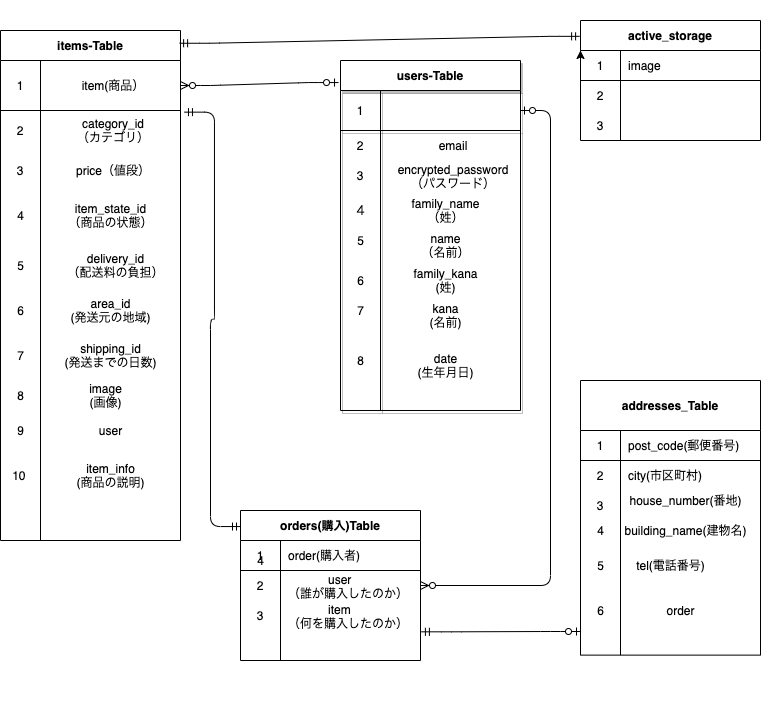

The diagram above was exported from draw.io. Its source (the exported page's mxGraphModel, read from the mxfile embedded in the PNG):
<mxGraphModel dx="1739" dy="801" grid="1" gridSize="10" guides="1" tooltips="1" connect="1" arrows="1" fold="1" page="1" pageScale="1" pageWidth="827" pageHeight="1169" math="0" shadow="0">
  <root>
    <mxCell id="0" />
    <mxCell id="1" parent="0" />
    <mxCell id="106" value="active_storage" style="shape=table;startSize=30;container=1;collapsible=0;childLayout=tableLayout;fixedRows=1;rowLines=0;fontStyle=1;align=center;" parent="1" vertex="1">
      <mxGeometry x="630" y="50" width="180" height="120" as="geometry" />
    </mxCell>
    <mxCell id="107" value="" style="shape=partialRectangle;html=1;whiteSpace=wrap;collapsible=0;dropTarget=0;pointerEvents=0;fillColor=none;top=0;left=0;bottom=1;right=0;points=[[0,0.5],[1,0.5]];portConstraint=eastwest;" parent="106" vertex="1">
      <mxGeometry y="30" width="180" height="30" as="geometry" />
    </mxCell>
    <mxCell id="108" value="1" style="shape=partialRectangle;html=1;whiteSpace=wrap;connectable=0;fillColor=none;top=0;left=0;bottom=0;right=0;overflow=hidden;" parent="107" vertex="1">
      <mxGeometry width="40" height="30" as="geometry" />
    </mxCell>
    <mxCell id="109" value="image" style="shape=partialRectangle;html=1;whiteSpace=wrap;connectable=0;fillColor=none;top=0;left=0;bottom=0;right=0;align=left;spacingLeft=6;overflow=hidden;" parent="107" vertex="1">
      <mxGeometry x="40" width="140" height="30" as="geometry" />
    </mxCell>
    <mxCell id="110" value="" style="shape=partialRectangle;html=1;whiteSpace=wrap;collapsible=0;dropTarget=0;pointerEvents=0;fillColor=none;top=0;left=0;bottom=0;right=0;points=[[0,0.5],[1,0.5]];portConstraint=eastwest;" parent="106" vertex="1">
      <mxGeometry y="60" width="180" height="30" as="geometry" />
    </mxCell>
    <mxCell id="111" value="2" style="shape=partialRectangle;html=1;whiteSpace=wrap;connectable=0;fillColor=none;top=0;left=0;bottom=0;right=0;overflow=hidden;" parent="110" vertex="1">
      <mxGeometry width="40" height="30" as="geometry" />
    </mxCell>
    <mxCell id="112" value="" style="shape=partialRectangle;html=1;whiteSpace=wrap;connectable=0;fillColor=none;top=0;left=0;bottom=0;right=0;align=left;spacingLeft=6;overflow=hidden;" parent="110" vertex="1">
      <mxGeometry x="40" width="140" height="30" as="geometry" />
    </mxCell>
    <mxCell id="113" value="" style="shape=partialRectangle;html=1;whiteSpace=wrap;collapsible=0;dropTarget=0;pointerEvents=0;fillColor=none;top=0;left=0;bottom=0;right=0;points=[[0,0.5],[1,0.5]];portConstraint=eastwest;" parent="106" vertex="1">
      <mxGeometry y="90" width="180" height="30" as="geometry" />
    </mxCell>
    <mxCell id="114" value="3" style="shape=partialRectangle;html=1;whiteSpace=wrap;connectable=0;fillColor=none;top=0;left=0;bottom=0;right=0;overflow=hidden;" parent="113" vertex="1">
      <mxGeometry width="40" height="30" as="geometry" />
    </mxCell>
    <mxCell id="115" value="" style="shape=partialRectangle;html=1;whiteSpace=wrap;connectable=0;fillColor=none;top=0;left=0;bottom=0;right=0;align=left;spacingLeft=6;overflow=hidden;" parent="113" vertex="1">
      <mxGeometry x="40" width="140" height="30" as="geometry" />
    </mxCell>
    <mxCell id="144" value="" style="group" parent="1" vertex="1" connectable="0">
      <mxGeometry x="390" y="90" width="180" height="600" as="geometry" />
    </mxCell>
    <mxCell id="56" value="users-Table" style="shape=table;startSize=30;container=1;collapsible=0;childLayout=tableLayout;fixedRows=1;rowLines=0;fontStyle=1;align=center;shadow=1;" parent="144" vertex="1">
      <mxGeometry width="180" height="350" as="geometry" />
    </mxCell>
    <mxCell id="57" value="" style="shape=partialRectangle;html=1;whiteSpace=wrap;collapsible=0;dropTarget=0;pointerEvents=0;fillColor=none;top=0;left=0;bottom=1;right=0;points=[[0,0.5],[1,0.5]];portConstraint=eastwest;shadow=1;align=center;" parent="56" vertex="1">
      <mxGeometry y="30" width="180" height="40" as="geometry" />
    </mxCell>
    <mxCell id="58" value="1" style="shape=partialRectangle;html=1;whiteSpace=wrap;connectable=0;fillColor=none;top=0;left=0;bottom=0;right=0;overflow=hidden;shadow=1;align=center;" parent="57" vertex="1">
      <mxGeometry width="40" height="40" as="geometry" />
    </mxCell>
    <mxCell id="59" value="&lt;font color=&quot;#ffffff&quot;&gt;nickname&lt;/font&gt;" style="shape=partialRectangle;html=1;whiteSpace=wrap;connectable=0;fillColor=none;top=0;left=0;bottom=0;right=0;align=center;spacingLeft=6;overflow=hidden;shadow=1;" parent="57" vertex="1">
      <mxGeometry x="40" width="140" height="40" as="geometry" />
    </mxCell>
    <mxCell id="60" value="" style="shape=partialRectangle;html=1;whiteSpace=wrap;collapsible=0;dropTarget=0;pointerEvents=0;fillColor=none;top=0;left=0;bottom=0;right=0;points=[[0,0.5],[1,0.5]];portConstraint=eastwest;shadow=1;align=center;" parent="56" vertex="1">
      <mxGeometry y="70" width="180" height="30" as="geometry" />
    </mxCell>
    <mxCell id="61" value="2" style="shape=partialRectangle;html=1;whiteSpace=wrap;connectable=0;fillColor=none;top=0;left=0;bottom=0;right=0;overflow=hidden;shadow=1;align=center;" parent="60" vertex="1">
      <mxGeometry width="40" height="30" as="geometry" />
    </mxCell>
    <mxCell id="62" value="email" style="shape=partialRectangle;html=1;whiteSpace=wrap;connectable=0;fillColor=none;top=0;left=0;bottom=0;right=0;align=center;spacingLeft=6;overflow=hidden;shadow=1;" parent="60" vertex="1">
      <mxGeometry x="40" width="140" height="30" as="geometry" />
    </mxCell>
    <mxCell id="63" value="" style="shape=partialRectangle;html=1;whiteSpace=wrap;collapsible=0;dropTarget=0;pointerEvents=0;fillColor=none;top=0;left=0;bottom=0;right=0;points=[[0,0.5],[1,0.5]];portConstraint=eastwest;shadow=1;align=center;" parent="56" vertex="1">
      <mxGeometry y="100" width="180" height="30" as="geometry" />
    </mxCell>
    <mxCell id="64" value="3" style="shape=partialRectangle;html=1;whiteSpace=wrap;connectable=0;fillColor=none;top=0;left=0;bottom=0;right=0;overflow=hidden;shadow=1;align=center;" parent="63" vertex="1">
      <mxGeometry width="40" height="30" as="geometry" />
    </mxCell>
    <mxCell id="65" value="encrypted_password&lt;br&gt;（パスワード）" style="shape=partialRectangle;html=1;whiteSpace=wrap;connectable=0;fillColor=none;top=0;left=0;bottom=0;right=0;align=center;spacingLeft=6;overflow=hidden;shadow=1;" parent="63" vertex="1">
      <mxGeometry x="40" width="140" height="30" as="geometry" />
    </mxCell>
    <mxCell id="97" value="４" style="text;html=1;align=center;verticalAlign=middle;resizable=0;points=[];autosize=1;strokeColor=none;shadow=1;" parent="144" vertex="1">
      <mxGeometry x="5" y="140" width="30" height="20" as="geometry" />
    </mxCell>
    <mxCell id="99" value="family_name&lt;br&gt;（姓）" style="text;html=1;align=center;verticalAlign=middle;resizable=0;points=[];autosize=1;strokeColor=none;shadow=1;" parent="144" vertex="1">
      <mxGeometry x="65" y="135" width="80" height="30" as="geometry" />
    </mxCell>
    <mxCell id="102" value="5" style="text;html=1;align=center;verticalAlign=middle;resizable=0;points=[];autosize=1;strokeColor=none;shadow=1;" parent="144" vertex="1">
      <mxGeometry x="10" y="170" width="20" height="20" as="geometry" />
    </mxCell>
    <mxCell id="103" value="6" style="text;html=1;align=center;verticalAlign=middle;resizable=0;points=[];autosize=1;strokeColor=none;shadow=1;" parent="144" vertex="1">
      <mxGeometry x="10" y="210" width="20" height="20" as="geometry" />
    </mxCell>
    <mxCell id="101" value="date&lt;br&gt;(生年月日)" style="text;html=1;align=center;verticalAlign=middle;resizable=0;points=[];autosize=1;strokeColor=none;shadow=1;" parent="144" vertex="1">
      <mxGeometry x="70" y="290" width="70" height="30" as="geometry" />
    </mxCell>
    <mxCell id="143" value="family_kana&lt;br&gt;(姓)" style="text;html=1;align=center;verticalAlign=middle;resizable=0;points=[];autosize=1;strokeColor=none;" parent="144" vertex="1">
      <mxGeometry x="65" y="205" width="80" height="30" as="geometry" />
    </mxCell>
    <mxCell id="201" value="kana&lt;br&gt;(名前)" style="text;html=1;align=center;verticalAlign=middle;resizable=0;points=[];autosize=1;strokeColor=none;" parent="144" vertex="1">
      <mxGeometry x="80" y="240" width="50" height="30" as="geometry" />
    </mxCell>
    <mxCell id="200" value="name&lt;br&gt;（名前）" style="text;html=1;align=center;verticalAlign=middle;resizable=0;points=[];autosize=1;strokeColor=none;" parent="144" vertex="1">
      <mxGeometry x="75" y="170" width="60" height="30" as="geometry" />
    </mxCell>
    <mxCell id="180" value="" style="group" parent="144" vertex="1" connectable="0">
      <mxGeometry x="-100" y="370" width="180" height="230" as="geometry" />
    </mxCell>
    <mxCell id="179" value="4" style="text;html=1;align=center;verticalAlign=middle;resizable=0;points=[];autosize=1;strokeColor=none;" parent="180" vertex="1">
      <mxGeometry x="10" y="120" width="20" height="20" as="geometry" />
    </mxCell>
    <mxCell id="76" value="orders(購入)Table" style="shape=table;startSize=30;container=1;collapsible=0;childLayout=tableLayout;fixedRows=1;rowLines=0;fontStyle=1;align=center;" parent="180" vertex="1">
      <mxGeometry y="80" width="180" height="150" as="geometry" />
    </mxCell>
    <mxCell id="77" value="" style="shape=partialRectangle;html=1;whiteSpace=wrap;collapsible=0;dropTarget=0;pointerEvents=0;fillColor=none;top=0;left=0;bottom=1;right=0;points=[[0,0.5],[1,0.5]];portConstraint=eastwest;" parent="76" vertex="1">
      <mxGeometry y="30" width="180" height="30" as="geometry" />
    </mxCell>
    <mxCell id="78" value="1" style="shape=partialRectangle;html=1;whiteSpace=wrap;connectable=0;fillColor=none;top=0;left=0;bottom=0;right=0;overflow=hidden;" parent="77" vertex="1">
      <mxGeometry width="40" height="30" as="geometry" />
    </mxCell>
    <mxCell id="79" value="order(購入者)" style="shape=partialRectangle;html=1;whiteSpace=wrap;connectable=0;fillColor=none;top=0;left=0;bottom=0;right=0;align=left;spacingLeft=6;overflow=hidden;" parent="77" vertex="1">
      <mxGeometry x="40" width="140" height="30" as="geometry" />
    </mxCell>
    <mxCell id="80" value="" style="shape=partialRectangle;html=1;whiteSpace=wrap;collapsible=0;dropTarget=0;pointerEvents=0;fillColor=none;top=0;left=0;bottom=0;right=0;points=[[0,0.5],[1,0.5]];portConstraint=eastwest;" parent="76" vertex="1">
      <mxGeometry y="60" width="180" height="30" as="geometry" />
    </mxCell>
    <mxCell id="81" value="2" style="shape=partialRectangle;html=1;whiteSpace=wrap;connectable=0;fillColor=none;top=0;left=0;bottom=0;right=0;overflow=hidden;" parent="80" vertex="1">
      <mxGeometry width="40" height="30" as="geometry" />
    </mxCell>
    <mxCell id="82" value="&amp;nbsp; &amp;nbsp; &amp;nbsp; &amp;nbsp; &amp;nbsp; &amp;nbsp; user&lt;br&gt;（誰が購入したのか）" style="shape=partialRectangle;html=1;whiteSpace=wrap;connectable=0;fillColor=none;top=0;left=0;bottom=0;right=0;align=left;spacingLeft=6;overflow=hidden;" parent="80" vertex="1">
      <mxGeometry x="40" width="140" height="30" as="geometry" />
    </mxCell>
    <mxCell id="83" value="" style="shape=partialRectangle;html=1;whiteSpace=wrap;collapsible=0;dropTarget=0;pointerEvents=0;fillColor=none;top=0;left=0;bottom=0;right=0;points=[[0,0.5],[1,0.5]];portConstraint=eastwest;" parent="76" vertex="1">
      <mxGeometry y="90" width="180" height="30" as="geometry" />
    </mxCell>
    <mxCell id="84" value="3" style="shape=partialRectangle;html=1;whiteSpace=wrap;connectable=0;fillColor=none;top=0;left=0;bottom=0;right=0;overflow=hidden;" parent="83" vertex="1">
      <mxGeometry width="40" height="30" as="geometry" />
    </mxCell>
    <mxCell id="85" value="&amp;nbsp; &amp;nbsp; &amp;nbsp; &amp;nbsp; &amp;nbsp; &amp;nbsp; item&lt;br&gt;（何を購入したのか）" style="shape=partialRectangle;html=1;whiteSpace=wrap;connectable=0;fillColor=none;top=0;left=0;bottom=0;right=0;align=left;spacingLeft=6;overflow=hidden;" parent="83" vertex="1">
      <mxGeometry x="40" width="140" height="30" as="geometry" />
    </mxCell>
    <mxCell id="208" value="" style="edgeStyle=entityRelationEdgeStyle;fontSize=12;html=1;endArrow=ERzeroToMany;startArrow=ERzeroToOne;entryX=1;entryY=0.5;entryDx=0;entryDy=0;" edge="1" parent="144" source="57" target="80">
      <mxGeometry width="100" height="100" relative="1" as="geometry">
        <mxPoint x="170" y="240" as="sourcePoint" />
        <mxPoint x="-50" y="260" as="targetPoint" />
      </mxGeometry>
    </mxCell>
    <mxCell id="147" value="" style="group" parent="1" vertex="1" connectable="0">
      <mxGeometry x="60" y="30" width="180" height="510" as="geometry" />
    </mxCell>
    <mxCell id="66" value="items-Table" style="shape=table;startSize=30;container=1;collapsible=0;childLayout=tableLayout;fixedRows=1;rowLines=0;fontStyle=1;align=center;whiteSpace=wrap;" parent="147" vertex="1">
      <mxGeometry x="-10" y="30" width="180" height="510" as="geometry" />
    </mxCell>
    <mxCell id="67" value="" style="shape=partialRectangle;html=1;whiteSpace=wrap;collapsible=0;dropTarget=0;pointerEvents=0;fillColor=none;top=0;left=0;bottom=1;right=0;points=[[0,0.5],[1,0.5]];portConstraint=eastwest;align=center;" parent="66" vertex="1">
      <mxGeometry y="30" width="180" height="50" as="geometry" />
    </mxCell>
    <mxCell id="68" value="1" style="shape=partialRectangle;html=1;whiteSpace=wrap;connectable=0;fillColor=none;top=0;left=0;bottom=0;right=0;overflow=hidden;align=center;" parent="67" vertex="1">
      <mxGeometry width="40" height="50" as="geometry" />
    </mxCell>
    <mxCell id="69" value="item(商品）" style="shape=partialRectangle;html=1;whiteSpace=wrap;connectable=0;fillColor=none;top=0;left=0;bottom=0;right=0;align=center;spacingLeft=6;overflow=hidden;" parent="67" vertex="1">
      <mxGeometry x="40" width="140" height="50" as="geometry" />
    </mxCell>
    <mxCell id="70" value="" style="shape=partialRectangle;html=1;whiteSpace=wrap;collapsible=0;dropTarget=0;pointerEvents=0;fillColor=none;top=0;left=0;bottom=0;right=0;points=[[0,0.5],[1,0.5]];portConstraint=eastwest;align=center;" parent="66" vertex="1">
      <mxGeometry y="80" width="180" height="40" as="geometry" />
    </mxCell>
    <mxCell id="71" value="2" style="shape=partialRectangle;html=1;whiteSpace=wrap;connectable=0;fillColor=none;top=0;left=0;bottom=0;right=0;overflow=hidden;align=center;" parent="70" vertex="1">
      <mxGeometry width="40" height="40" as="geometry" />
    </mxCell>
    <mxCell id="72" value="category_id&lt;br&gt;（カテゴリ）" style="shape=partialRectangle;html=1;whiteSpace=wrap;connectable=0;fillColor=none;top=0;left=0;bottom=0;right=0;align=center;spacingLeft=6;overflow=hidden;" parent="70" vertex="1">
      <mxGeometry x="40" width="140" height="40" as="geometry" />
    </mxCell>
    <mxCell id="73" value="" style="shape=partialRectangle;html=1;whiteSpace=wrap;collapsible=0;dropTarget=0;pointerEvents=0;fillColor=none;top=0;left=0;bottom=0;right=0;points=[[0,0.5],[1,0.5]];portConstraint=eastwest;align=center;" parent="66" vertex="1">
      <mxGeometry y="120" width="180" height="40" as="geometry" />
    </mxCell>
    <mxCell id="74" value="3" style="shape=partialRectangle;html=1;whiteSpace=wrap;connectable=0;fillColor=none;top=0;left=0;bottom=0;right=0;overflow=hidden;align=center;" parent="73" vertex="1">
      <mxGeometry width="40" height="40" as="geometry" />
    </mxCell>
    <mxCell id="75" value="price（値段）" style="shape=partialRectangle;html=1;whiteSpace=wrap;connectable=0;fillColor=none;top=0;left=0;bottom=0;right=0;align=center;spacingLeft=6;overflow=hidden;" parent="73" vertex="1">
      <mxGeometry x="40" width="140" height="40" as="geometry" />
    </mxCell>
    <mxCell id="117" value="item_state_id&lt;br&gt;（商品の状態）" style="text;html=1;align=center;verticalAlign=middle;resizable=0;points=[];autosize=1;strokeColor=none;" parent="147" vertex="1">
      <mxGeometry x="50" y="200" width="100" height="30" as="geometry" />
    </mxCell>
    <mxCell id="119" value="delivery_id&lt;br&gt;（配送料の負担）" style="text;html=1;align=center;verticalAlign=middle;resizable=0;points=[];autosize=1;strokeColor=none;" parent="147" vertex="1">
      <mxGeometry x="50" y="250" width="110" height="30" as="geometry" />
    </mxCell>
    <mxCell id="120" value="area_id&lt;br&gt;(発送元の地域)" style="text;html=1;align=center;verticalAlign=middle;resizable=0;points=[];autosize=1;strokeColor=none;" parent="147" vertex="1">
      <mxGeometry x="50" y="295" width="100" height="30" as="geometry" />
    </mxCell>
    <mxCell id="121" value="shipping_id&lt;br&gt;(発送までの日数)" style="text;html=1;align=center;verticalAlign=middle;resizable=0;points=[];autosize=1;strokeColor=none;" parent="147" vertex="1">
      <mxGeometry x="45" y="340" width="110" height="30" as="geometry" />
    </mxCell>
    <mxCell id="122" value="4" style="text;html=1;align=center;verticalAlign=middle;resizable=0;points=[];autosize=1;strokeColor=none;" parent="147" vertex="1">
      <mxGeometry y="205" width="20" height="20" as="geometry" />
    </mxCell>
    <mxCell id="123" value="5" style="text;html=1;align=center;verticalAlign=middle;resizable=0;points=[];autosize=1;strokeColor=none;" parent="147" vertex="1">
      <mxGeometry y="255" width="20" height="20" as="geometry" />
    </mxCell>
    <mxCell id="124" value="6" style="text;html=1;align=center;verticalAlign=middle;resizable=0;points=[];autosize=1;strokeColor=none;" parent="147" vertex="1">
      <mxGeometry y="300" width="20" height="20" as="geometry" />
    </mxCell>
    <mxCell id="129" value="7" style="text;html=1;align=center;verticalAlign=middle;resizable=0;points=[];autosize=1;strokeColor=none;" parent="147" vertex="1">
      <mxGeometry y="345" width="20" height="20" as="geometry" />
    </mxCell>
    <mxCell id="130" value="8" style="text;html=1;align=center;verticalAlign=middle;resizable=0;points=[];autosize=1;strokeColor=none;" parent="147" vertex="1">
      <mxGeometry y="385" width="20" height="20" as="geometry" />
    </mxCell>
    <mxCell id="131" value="image&lt;br&gt;(画像)" style="text;html=1;align=center;verticalAlign=middle;resizable=0;points=[];autosize=1;strokeColor=none;" parent="147" vertex="1">
      <mxGeometry x="70" y="380" width="50" height="30" as="geometry" />
    </mxCell>
    <mxCell id="132" value="9" style="text;html=1;align=center;verticalAlign=middle;resizable=0;points=[];autosize=1;strokeColor=none;" parent="147" vertex="1">
      <mxGeometry y="420" width="20" height="20" as="geometry" />
    </mxCell>
    <mxCell id="145" value="10&amp;nbsp;" style="text;html=1;align=center;verticalAlign=middle;resizable=0;points=[];autosize=1;strokeColor=none;" parent="147" vertex="1">
      <mxGeometry x="-5" y="465" width="30" height="20" as="geometry" />
    </mxCell>
    <mxCell id="146" value="&lt;span style=&quot;text-align: left&quot;&gt;user&lt;/span&gt;" style="text;html=1;align=center;verticalAlign=middle;resizable=0;points=[];autosize=1;strokeColor=none;" parent="147" vertex="1">
      <mxGeometry x="80" y="420" width="40" height="20" as="geometry" />
    </mxCell>
    <mxCell id="158" value="item_info&lt;br&gt;(商品の説明)" style="text;html=1;align=center;verticalAlign=middle;resizable=0;points=[];autosize=1;strokeColor=none;" parent="147" vertex="1">
      <mxGeometry x="60" y="460" width="80" height="30" as="geometry" />
    </mxCell>
    <mxCell id="156" value="" style="edgeStyle=entityRelationEdgeStyle;fontSize=12;html=1;endArrow=ERmandOne;startArrow=ERmandOne;entryX=-0.005;entryY=0.132;entryDx=0;entryDy=0;entryPerimeter=0;exitX=0.995;exitY=0.025;exitDx=0;exitDy=0;exitPerimeter=0;" parent="1" source="66" edge="1" target="106">
      <mxGeometry width="100" height="100" relative="1" as="geometry">
        <mxPoint x="240" y="81" as="sourcePoint" />
        <mxPoint x="630" y="48" as="targetPoint" />
      </mxGeometry>
    </mxCell>
    <mxCell id="176" value="" style="edgeStyle=entityRelationEdgeStyle;fontSize=12;html=1;endArrow=ERzeroToMany;startArrow=ERzeroToOne;exitX=-0.011;exitY=0.063;exitDx=0;exitDy=0;exitPerimeter=0;entryX=1;entryY=0.5;entryDx=0;entryDy=0;" parent="1" source="56" target="67" edge="1">
      <mxGeometry width="100" height="100" relative="1" as="geometry">
        <mxPoint x="420" y="200" as="sourcePoint" />
        <mxPoint x="240" y="158" as="targetPoint" />
      </mxGeometry>
    </mxCell>
    <mxCell id="178" style="edgeStyle=orthogonalEdgeStyle;rounded=0;orthogonalLoop=1;jettySize=auto;html=1;exitX=0;exitY=0.5;exitDx=0;exitDy=0;entryX=0;entryY=0.25;entryDx=0;entryDy=0;" parent="1" source="106" target="106" edge="1">
      <mxGeometry relative="1" as="geometry" />
    </mxCell>
    <mxCell id="193" value="" style="edgeStyle=entityRelationEdgeStyle;fontSize=12;html=1;endArrow=ERzeroToOne;startArrow=ERmandOne;exitX=1.005;exitY=1.044;exitDx=0;exitDy=0;exitPerimeter=0;" parent="1" source="83" edge="1">
      <mxGeometry width="100" height="100" relative="1" as="geometry">
        <mxPoint x="330" y="610" as="sourcePoint" />
        <mxPoint x="630" y="661" as="targetPoint" />
      </mxGeometry>
    </mxCell>
    <mxCell id="202" value="7" style="text;html=1;align=center;verticalAlign=middle;resizable=0;points=[];autosize=1;strokeColor=none;" parent="1" vertex="1">
      <mxGeometry x="400" y="330" width="20" height="20" as="geometry" />
    </mxCell>
    <mxCell id="203" value="8" style="text;html=1;align=center;verticalAlign=middle;resizable=0;points=[];autosize=1;strokeColor=none;" parent="1" vertex="1">
      <mxGeometry x="400" y="380" width="20" height="20" as="geometry" />
    </mxCell>
    <mxCell id="206" value="" style="group" parent="1" vertex="1" connectable="0">
      <mxGeometry x="630" y="410" width="180" height="340" as="geometry" />
    </mxCell>
    <mxCell id="173" value="" style="group" parent="206" vertex="1" connectable="0">
      <mxGeometry width="180" height="340" as="geometry" />
    </mxCell>
    <mxCell id="86" value="addresses_Table" style="shape=table;startSize=50;container=1;collapsible=0;childLayout=tableLayout;fixedRows=1;rowLines=0;fontStyle=1;align=center;" parent="173" vertex="1">
      <mxGeometry width="180" height="274.6153846153846" as="geometry" />
    </mxCell>
    <mxCell id="87" value="" style="shape=partialRectangle;html=1;whiteSpace=wrap;collapsible=0;dropTarget=0;pointerEvents=0;fillColor=none;top=0;left=0;bottom=1;right=0;points=[[0,0.5],[1,0.5]];portConstraint=eastwest;" parent="86" vertex="1">
      <mxGeometry y="50" width="180" height="30" as="geometry" />
    </mxCell>
    <mxCell id="88" value="1" style="shape=partialRectangle;html=1;whiteSpace=wrap;connectable=0;fillColor=none;top=0;left=0;bottom=0;right=0;overflow=hidden;" parent="87" vertex="1">
      <mxGeometry width="40" height="30" as="geometry" />
    </mxCell>
    <mxCell id="89" value="post_code(郵便番号)" style="shape=partialRectangle;html=1;whiteSpace=wrap;connectable=0;fillColor=none;top=0;left=0;bottom=0;right=0;align=left;spacingLeft=6;overflow=hidden;" parent="87" vertex="1">
      <mxGeometry x="40" width="140" height="30" as="geometry" />
    </mxCell>
    <mxCell id="90" value="" style="shape=partialRectangle;html=1;whiteSpace=wrap;collapsible=0;dropTarget=0;pointerEvents=0;fillColor=none;top=0;left=0;bottom=0;right=0;points=[[0,0.5],[1,0.5]];portConstraint=eastwest;" parent="86" vertex="1">
      <mxGeometry y="80" width="180" height="30" as="geometry" />
    </mxCell>
    <mxCell id="91" value="2" style="shape=partialRectangle;html=1;whiteSpace=wrap;connectable=0;fillColor=none;top=0;left=0;bottom=0;right=0;overflow=hidden;" parent="90" vertex="1">
      <mxGeometry width="40" height="30" as="geometry" />
    </mxCell>
    <mxCell id="92" value="&lt;span&gt;city(市区町村)&lt;/span&gt;" style="shape=partialRectangle;html=1;whiteSpace=wrap;connectable=0;fillColor=none;top=0;left=0;bottom=0;right=0;align=left;spacingLeft=6;overflow=hidden;" parent="90" vertex="1">
      <mxGeometry x="40" width="140" height="30" as="geometry" />
    </mxCell>
    <mxCell id="93" value="" style="shape=partialRectangle;html=1;whiteSpace=wrap;collapsible=0;dropTarget=0;pointerEvents=0;fillColor=none;top=0;left=0;bottom=0;right=0;points=[[0,0.5],[1,0.5]];portConstraint=eastwest;" parent="86" vertex="1">
      <mxGeometry y="110" width="180" height="30" as="geometry" />
    </mxCell>
    <mxCell id="94" value="3" style="shape=partialRectangle;html=1;whiteSpace=wrap;connectable=0;fillColor=none;top=0;left=0;bottom=0;right=0;overflow=hidden;" parent="93" vertex="1">
      <mxGeometry width="40" height="30" as="geometry" />
    </mxCell>
    <mxCell id="95" value="" style="shape=partialRectangle;html=1;whiteSpace=wrap;connectable=0;fillColor=none;top=0;left=0;bottom=0;right=0;align=left;spacingLeft=6;overflow=hidden;" parent="93" vertex="1">
      <mxGeometry x="40" width="140" height="30" as="geometry" />
    </mxCell>
    <mxCell id="160" value="house_number(番地)" style="text;html=1;align=center;verticalAlign=middle;resizable=0;points=[];autosize=1;strokeColor=none;" parent="173" vertex="1">
      <mxGeometry x="40" y="110.0030769230769" width="130" height="20" as="geometry" />
    </mxCell>
    <mxCell id="161" value="building_name(建物名)" style="text;html=1;align=center;verticalAlign=middle;resizable=0;points=[];autosize=1;strokeColor=none;" parent="173" vertex="1">
      <mxGeometry x="35" y="140.00384615384613" width="140" height="20" as="geometry" />
    </mxCell>
    <mxCell id="162" value="tel(電話番号)" style="text;html=1;align=center;verticalAlign=middle;resizable=0;points=[];autosize=1;strokeColor=none;" parent="173" vertex="1">
      <mxGeometry x="50" y="175.00461538461536" width="80" height="20" as="geometry" />
    </mxCell>
    <mxCell id="169" value="4" style="text;html=1;align=center;verticalAlign=middle;resizable=0;points=[];autosize=1;strokeColor=none;" parent="173" vertex="1">
      <mxGeometry x="10" y="140.0030769230769" width="20" height="20" as="geometry" />
    </mxCell>
    <mxCell id="170" value="5" style="text;html=1;align=center;verticalAlign=middle;resizable=0;points=[];autosize=1;strokeColor=none;" parent="173" vertex="1">
      <mxGeometry x="10" y="174.50384615384613" width="20" height="20" as="geometry" />
    </mxCell>
    <mxCell id="172" value="6" style="text;html=1;align=center;verticalAlign=middle;resizable=0;points=[];autosize=1;strokeColor=none;" parent="173" vertex="1">
      <mxGeometry x="10" y="220.00461538461536" width="20" height="20" as="geometry" />
    </mxCell>
    <mxCell id="199" value="order" style="text;html=1;align=center;verticalAlign=middle;resizable=0;points=[];autosize=1;strokeColor=none;" parent="173" vertex="1">
      <mxGeometry x="80" y="220" width="40" height="20" as="geometry" />
    </mxCell>
    <mxCell id="196" value="&lt;br&gt;" style="text;html=1;align=center;verticalAlign=middle;resizable=0;points=[];autosize=1;strokeColor=none;" parent="206" vertex="1">
      <mxGeometry x="140" y="170" width="20" height="20" as="geometry" />
    </mxCell>
    <mxCell id="209" value="" style="edgeStyle=entityRelationEdgeStyle;fontSize=12;html=1;endArrow=ERmandOne;startArrow=ERmandOne;entryX=1.022;entryY=1.033;entryDx=0;entryDy=0;entryPerimeter=0;exitX=0;exitY=0.107;exitDx=0;exitDy=0;exitPerimeter=0;" edge="1" parent="1" source="76" target="67">
      <mxGeometry width="100" height="100" relative="1" as="geometry">
        <mxPoint x="250" y="694" as="sourcePoint" />
        <mxPoint x="50" y="30" as="targetPoint" />
      </mxGeometry>
    </mxCell>
  </root>
</mxGraphModel>